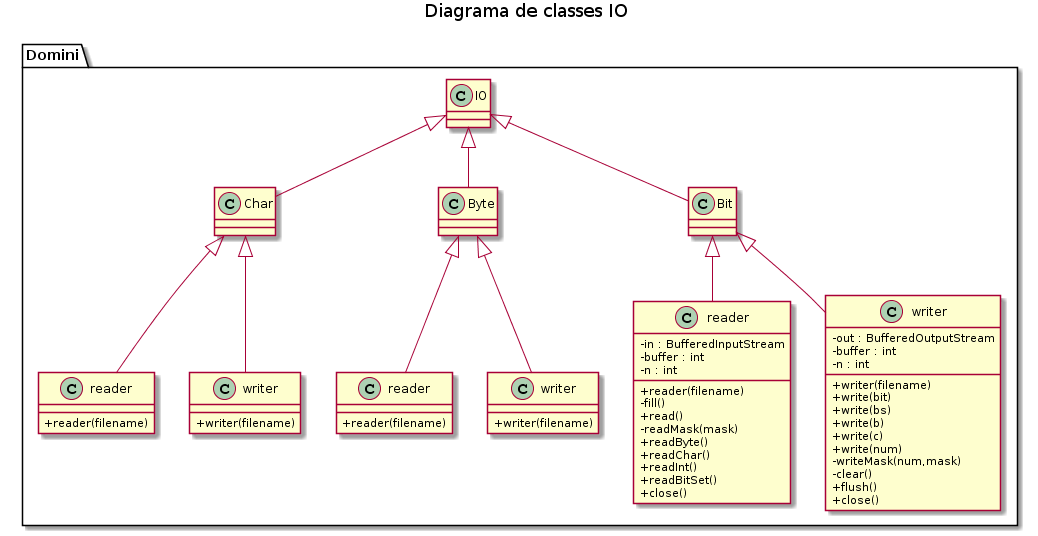

The diagram above was rendered by PlantUML. Its source (embedded in the PNG):
@startuml
skinparam classAttributeIconSize 0

title Diagrama de classes IO

package Domini {
    class IO {
    }
    class Char
    class readerChar as "reader" {
        +reader(filename)
    }
    class writerChar as "writer" {
        +writer(filename)
    }
    class Byte
    class readerByte as "reader" {
        +reader(filename)
    }
    class writerByte as "writer" {
        +writer(filename)
    }
    class Bit
    class readerBit as "reader" {
        - in : BufferedInputStream
        - buffer : int
        - n : int
        +reader(filename)
        -fill()
        +read()
        -readMask(mask)
        +readByte()
        +readChar()
        +readInt()
        +readBitSet()
        +close()
    }
    class writerBit as "writer" {
        - out : BufferedOutputStream
        - buffer : int
        - n : int
        +writer(filename)
        +write(bit)
        +write(bs)
        +write(b)
        +write(c)
        +write(num)
        -writeMask(num,mask)
        -clear()
        +flush()
        +close()
    }

    
    IO <|-- Char
    IO <|-- Byte
    IO <|-- Bit
    Char <|-- writerChar
    Char <|-- readerChar
    Byte <|-- writerByte
    Byte <|-- readerByte
    Bit <|-- readerBit
    Bit <|-- writerBit
}
@enduml